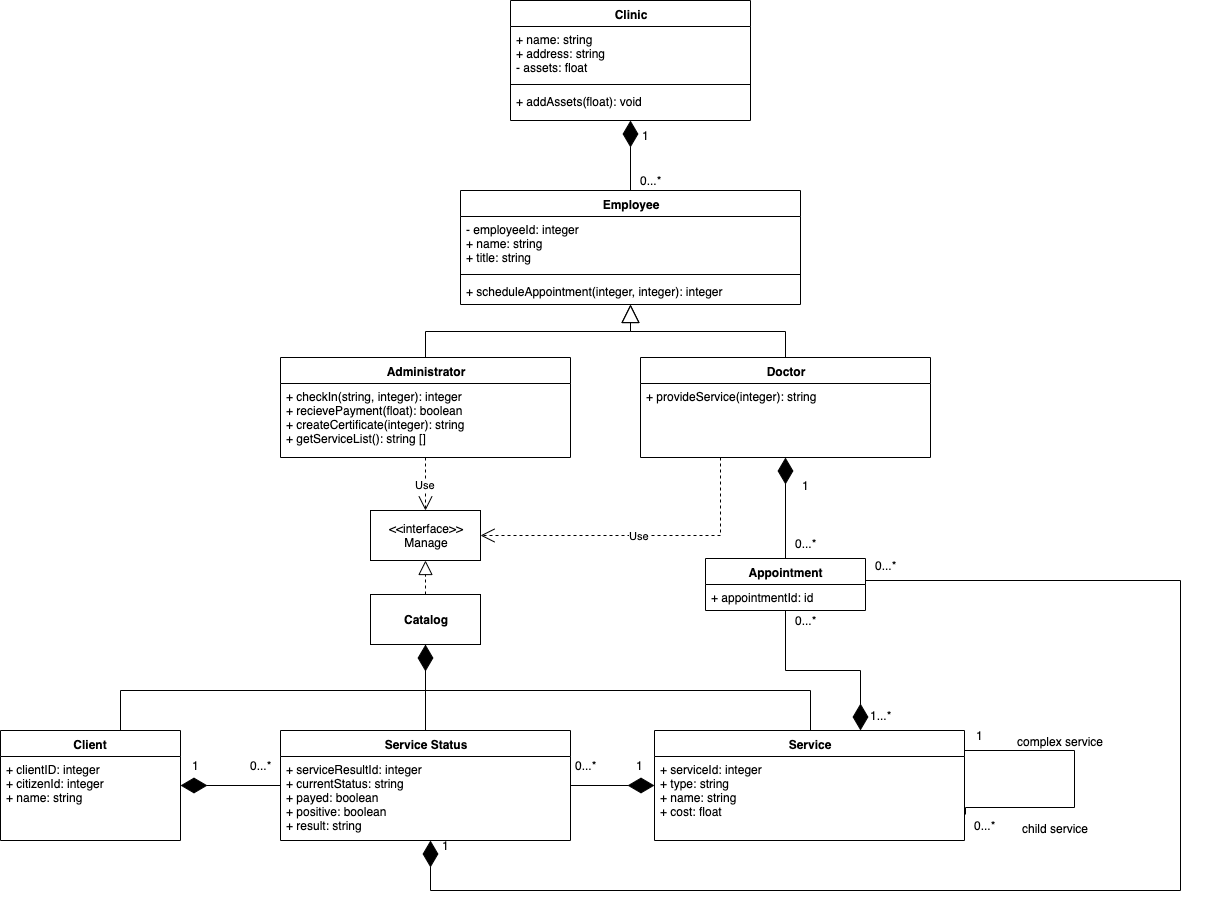

The diagram above was exported from draw.io. Its source (the exported page's mxGraphModel, read from the mxfile embedded in the PNG):
<mxGraphModel dx="1759" dy="683" grid="1" gridSize="10" guides="1" tooltips="1" connect="1" arrows="1" fold="1" page="1" pageScale="1" pageWidth="827" pageHeight="1169" background="#FFFFFF" math="0" shadow="0">
  <root>
    <mxCell id="0" />
    <mxCell id="1" parent="0" />
    <mxCell id="6J30JdzUdad_PdbOPmNn-37" value="Administrator" style="swimlane;fontStyle=1;align=center;verticalAlign=top;childLayout=stackLayout;horizontal=1;startSize=26;horizontalStack=0;resizeParent=1;resizeParentMax=0;resizeLast=0;collapsible=1;marginBottom=0;whiteSpace=wrap;html=1;" parent="1" vertex="1">
      <mxGeometry x="40" y="357" width="290" height="100" as="geometry" />
    </mxCell>
    <mxCell id="6J30JdzUdad_PdbOPmNn-40" value="+ checkIn(string, integer): integer&lt;br&gt;+ recievePayment(float): boolean&lt;br&gt;+ createCertificate(integer): string&lt;br&gt;+ getServiceList(): string []" style="text;strokeColor=none;fillColor=none;align=left;verticalAlign=top;spacingLeft=4;spacingRight=4;overflow=hidden;rotatable=0;points=[[0,0.5],[1,0.5]];portConstraint=eastwest;whiteSpace=wrap;html=1;" parent="6J30JdzUdad_PdbOPmNn-37" vertex="1">
      <mxGeometry y="26" width="290" height="74" as="geometry" />
    </mxCell>
    <mxCell id="6J30JdzUdad_PdbOPmNn-41" value="Doctor" style="swimlane;fontStyle=1;align=center;verticalAlign=top;childLayout=stackLayout;horizontal=1;startSize=26;horizontalStack=0;resizeParent=1;resizeParentMax=0;resizeLast=0;collapsible=1;marginBottom=0;whiteSpace=wrap;html=1;" parent="1" vertex="1">
      <mxGeometry x="400" y="357" width="290" height="100" as="geometry" />
    </mxCell>
    <mxCell id="6J30JdzUdad_PdbOPmNn-44" value="+ provideService(integer): string&lt;span&gt;&lt;span style=&quot;font-weight: bold&quot;&gt;&lt;br&gt;&lt;/span&gt;&lt;/span&gt;" style="text;strokeColor=none;fillColor=none;align=left;verticalAlign=top;spacingLeft=4;spacingRight=4;overflow=hidden;rotatable=0;points=[[0,0.5],[1,0.5]];portConstraint=eastwest;whiteSpace=wrap;html=1;" parent="6J30JdzUdad_PdbOPmNn-41" vertex="1">
      <mxGeometry y="26" width="290" height="74" as="geometry" />
    </mxCell>
    <mxCell id="6J30JdzUdad_PdbOPmNn-45" value="Employee" style="swimlane;fontStyle=1;align=center;verticalAlign=top;childLayout=stackLayout;horizontal=1;startSize=26;horizontalStack=0;resizeParent=1;resizeParentMax=0;resizeLast=0;collapsible=1;marginBottom=0;whiteSpace=wrap;html=1;" parent="1" vertex="1">
      <mxGeometry x="220" y="190" width="340" height="114" as="geometry" />
    </mxCell>
    <mxCell id="6J30JdzUdad_PdbOPmNn-46" value="- employeeId: integer&lt;br style=&quot;border-color: var(--border-color);&quot;&gt;+ name: string&lt;br&gt;+ title: string" style="text;strokeColor=none;fillColor=none;align=left;verticalAlign=top;spacingLeft=4;spacingRight=4;overflow=hidden;rotatable=0;points=[[0,0.5],[1,0.5]];portConstraint=eastwest;whiteSpace=wrap;html=1;" parent="6J30JdzUdad_PdbOPmNn-45" vertex="1">
      <mxGeometry y="26" width="340" height="54" as="geometry" />
    </mxCell>
    <mxCell id="6J30JdzUdad_PdbOPmNn-47" value="" style="line;strokeWidth=1;fillColor=none;align=left;verticalAlign=middle;spacingTop=-1;spacingLeft=3;spacingRight=3;rotatable=0;labelPosition=right;points=[];portConstraint=eastwest;strokeColor=inherit;" parent="6J30JdzUdad_PdbOPmNn-45" vertex="1">
      <mxGeometry y="80" width="340" height="8" as="geometry" />
    </mxCell>
    <mxCell id="6J30JdzUdad_PdbOPmNn-48" value="+ scheduleAppointment(integer, integer): integer" style="text;strokeColor=none;fillColor=none;align=left;verticalAlign=top;spacingLeft=4;spacingRight=4;overflow=hidden;rotatable=0;points=[[0,0.5],[1,0.5]];portConstraint=eastwest;whiteSpace=wrap;html=1;" parent="6J30JdzUdad_PdbOPmNn-45" vertex="1">
      <mxGeometry y="88" width="340" height="26" as="geometry" />
    </mxCell>
    <mxCell id="6J30JdzUdad_PdbOPmNn-58" value="Client" style="swimlane;fontStyle=1;align=center;verticalAlign=top;childLayout=stackLayout;horizontal=1;startSize=26;horizontalStack=0;resizeParent=1;resizeParentMax=0;resizeLast=0;collapsible=1;marginBottom=0;whiteSpace=wrap;html=1;" parent="1" vertex="1">
      <mxGeometry x="-240" y="730" width="180" height="110" as="geometry" />
    </mxCell>
    <mxCell id="6J30JdzUdad_PdbOPmNn-59" value="+ clientID: integer&lt;br&gt;+ citizenId: integer&lt;br&gt;+ name: string" style="text;strokeColor=none;fillColor=none;align=left;verticalAlign=top;spacingLeft=4;spacingRight=4;overflow=hidden;rotatable=0;points=[[0,0.5],[1,0.5]];portConstraint=eastwest;whiteSpace=wrap;html=1;" parent="6J30JdzUdad_PdbOPmNn-58" vertex="1">
      <mxGeometry y="26" width="180" height="84" as="geometry" />
    </mxCell>
    <mxCell id="6J30JdzUdad_PdbOPmNn-73" value="" style="endArrow=diamondThin;endFill=1;endSize=24;html=1;rounded=0;edgeStyle=orthogonalEdgeStyle;" parent="1" source="6J30JdzUdad_PdbOPmNn-58" target="6J30JdzUdad_PdbOPmNn-133" edge="1">
      <mxGeometry width="160" relative="1" as="geometry">
        <mxPoint x="-100" y="720" as="sourcePoint" />
        <mxPoint x="60" y="712" as="targetPoint" />
        <Array as="points">
          <mxPoint x="-120" y="690" />
          <mxPoint x="185" y="690" />
        </Array>
      </mxGeometry>
    </mxCell>
    <mxCell id="6J30JdzUdad_PdbOPmNn-74" value="Service Status" style="swimlane;fontStyle=1;align=center;verticalAlign=top;childLayout=stackLayout;horizontal=1;startSize=26;horizontalStack=0;resizeParent=1;resizeParentMax=0;resizeLast=0;collapsible=1;marginBottom=0;whiteSpace=wrap;html=1;" parent="1" vertex="1">
      <mxGeometry x="40" y="730" width="290" height="110" as="geometry" />
    </mxCell>
    <mxCell id="6J30JdzUdad_PdbOPmNn-75" value="+ serviceResultId: integer&lt;br&gt;+ currentStatus: string&lt;br&gt;+ payed: boolean&lt;br&gt;+ positive: boolean&lt;br&gt;+ result: string" style="text;strokeColor=none;fillColor=none;align=left;verticalAlign=top;spacingLeft=4;spacingRight=4;overflow=hidden;rotatable=0;points=[[0,0.5],[1,0.5]];portConstraint=eastwest;whiteSpace=wrap;html=1;" parent="6J30JdzUdad_PdbOPmNn-74" vertex="1">
      <mxGeometry y="26" width="290" height="84" as="geometry" />
    </mxCell>
    <mxCell id="6J30JdzUdad_PdbOPmNn-90" value="" style="endArrow=block;endSize=16;endFill=0;html=1;rounded=0;edgeStyle=orthogonalEdgeStyle;" parent="1" source="6J30JdzUdad_PdbOPmNn-37" target="6J30JdzUdad_PdbOPmNn-45" edge="1">
      <mxGeometry width="160" relative="1" as="geometry">
        <mxPoint x="200" y="360" as="sourcePoint" />
        <mxPoint x="360" y="360" as="targetPoint" />
        <mxPoint as="offset" />
      </mxGeometry>
    </mxCell>
    <mxCell id="6J30JdzUdad_PdbOPmNn-91" value="" style="endArrow=block;endSize=16;endFill=0;html=1;rounded=0;edgeStyle=orthogonalEdgeStyle;" parent="1" source="6J30JdzUdad_PdbOPmNn-41" target="6J30JdzUdad_PdbOPmNn-45" edge="1">
      <mxGeometry width="160" relative="1" as="geometry">
        <mxPoint x="195" y="400" as="sourcePoint" />
        <mxPoint x="410" y="330" as="targetPoint" />
        <mxPoint as="offset" />
      </mxGeometry>
    </mxCell>
    <mxCell id="6J30JdzUdad_PdbOPmNn-92" value="" style="endArrow=diamondThin;endFill=1;endSize=24;html=1;rounded=0;edgeStyle=orthogonalEdgeStyle;" parent="1" source="6J30JdzUdad_PdbOPmNn-45" target="6J30JdzUdad_PdbOPmNn-33" edge="1">
      <mxGeometry width="160" relative="1" as="geometry">
        <mxPoint x="370" y="200" as="sourcePoint" />
        <mxPoint x="390" y="170" as="targetPoint" />
      </mxGeometry>
    </mxCell>
    <mxCell id="6J30JdzUdad_PdbOPmNn-33" value="Clinic" style="swimlane;fontStyle=1;align=center;verticalAlign=top;childLayout=stackLayout;horizontal=1;startSize=26;horizontalStack=0;resizeParent=1;resizeParentMax=0;resizeLast=0;collapsible=1;marginBottom=0;whiteSpace=wrap;html=1;" parent="1" vertex="1">
      <mxGeometry x="270" width="240" height="120" as="geometry" />
    </mxCell>
    <mxCell id="6J30JdzUdad_PdbOPmNn-34" value="+ name: string&lt;br&gt;+ address: string&lt;br&gt;- assets: float" style="text;strokeColor=none;fillColor=none;align=left;verticalAlign=top;spacingLeft=4;spacingRight=4;overflow=hidden;rotatable=0;points=[[0,0.5],[1,0.5]];portConstraint=eastwest;whiteSpace=wrap;html=1;" parent="6J30JdzUdad_PdbOPmNn-33" vertex="1">
      <mxGeometry y="26" width="240" height="54" as="geometry" />
    </mxCell>
    <mxCell id="6J30JdzUdad_PdbOPmNn-180" value="" style="line;strokeWidth=1;fillColor=none;align=left;verticalAlign=middle;spacingTop=-1;spacingLeft=3;spacingRight=3;rotatable=0;labelPosition=right;points=[];portConstraint=eastwest;strokeColor=inherit;" parent="6J30JdzUdad_PdbOPmNn-33" vertex="1">
      <mxGeometry y="80" width="240" height="8" as="geometry" />
    </mxCell>
    <mxCell id="6J30JdzUdad_PdbOPmNn-179" value="+ addAssets(float): void" style="text;strokeColor=none;fillColor=none;align=left;verticalAlign=top;spacingLeft=4;spacingRight=4;overflow=hidden;rotatable=0;points=[[0,0.5],[1,0.5]];portConstraint=eastwest;whiteSpace=wrap;html=1;" parent="6J30JdzUdad_PdbOPmNn-33" vertex="1">
      <mxGeometry y="88" width="240" height="32" as="geometry" />
    </mxCell>
    <mxCell id="6J30JdzUdad_PdbOPmNn-93" value="" style="endArrow=none;endFill=0;endSize=24;html=1;rounded=0;edgeStyle=orthogonalEdgeStyle;" parent="1" source="6J30JdzUdad_PdbOPmNn-74" target="6J30JdzUdad_PdbOPmNn-133" edge="1">
      <mxGeometry width="160" relative="1" as="geometry">
        <mxPoint x="-11" y="830" as="sourcePoint" />
        <mxPoint x="60" y="712" as="targetPoint" />
        <Array as="points">
          <mxPoint x="245" y="790" />
          <mxPoint x="185" y="790" />
        </Array>
      </mxGeometry>
    </mxCell>
    <mxCell id="6J30JdzUdad_PdbOPmNn-94" value="&amp;lt;&amp;lt;interface&amp;gt;&amp;gt;&lt;br&gt;Manage" style="html=1;whiteSpace=wrap;" parent="1" vertex="1">
      <mxGeometry x="130" y="510" width="110" height="50" as="geometry" />
    </mxCell>
    <mxCell id="6J30JdzUdad_PdbOPmNn-95" value="Use" style="endArrow=open;endSize=12;dashed=1;html=1;rounded=0;edgeStyle=orthogonalEdgeStyle;fontStyle=0" parent="1" source="6J30JdzUdad_PdbOPmNn-37" target="6J30JdzUdad_PdbOPmNn-94" edge="1">
      <mxGeometry width="160" relative="1" as="geometry">
        <mxPoint x="60" y="670" as="sourcePoint" />
        <mxPoint x="220" y="670" as="targetPoint" />
      </mxGeometry>
    </mxCell>
    <mxCell id="6J30JdzUdad_PdbOPmNn-101" value="" style="endArrow=block;dashed=1;endFill=0;endSize=12;html=1;rounded=0;edgeStyle=orthogonalEdgeStyle;" parent="1" source="6J30JdzUdad_PdbOPmNn-133" target="6J30JdzUdad_PdbOPmNn-94" edge="1">
      <mxGeometry width="160" relative="1" as="geometry">
        <mxPoint x="60" y="660" as="sourcePoint" />
        <mxPoint x="220" y="700" as="targetPoint" />
      </mxGeometry>
    </mxCell>
    <mxCell id="6J30JdzUdad_PdbOPmNn-102" value="Service" style="swimlane;fontStyle=1;align=center;verticalAlign=top;childLayout=stackLayout;horizontal=1;startSize=26;horizontalStack=0;resizeParent=1;resizeParentMax=0;resizeLast=0;collapsible=1;marginBottom=0;whiteSpace=wrap;html=1;" parent="1" vertex="1">
      <mxGeometry x="414" y="730" width="310" height="110" as="geometry" />
    </mxCell>
    <mxCell id="6J30JdzUdad_PdbOPmNn-103" value="+ serviceId: integer&lt;br&gt;+ type: string&lt;br&gt;+ name: string&lt;br&gt;+ cost: float" style="text;strokeColor=none;fillColor=none;align=left;verticalAlign=top;spacingLeft=4;spacingRight=4;overflow=hidden;rotatable=0;points=[[0,0.5],[1,0.5]];portConstraint=eastwest;whiteSpace=wrap;html=1;" parent="6J30JdzUdad_PdbOPmNn-102" vertex="1">
      <mxGeometry y="26" width="310" height="84" as="geometry" />
    </mxCell>
    <mxCell id="6J30JdzUdad_PdbOPmNn-109" value="" style="endArrow=none;edgeStyle=orthogonalEdgeStyle;rounded=0;jumpSize=100;endSize=6;spacing=11;spacingLeft=100;jumpStyle=none;startSize=6;entryX=1.002;entryY=0.69;entryDx=0;entryDy=0;entryPerimeter=0;movable=1;resizable=1;rotatable=1;deletable=1;editable=1;locked=0;connectable=1;fontStyle=0;html=1;" parent="6J30JdzUdad_PdbOPmNn-102" source="6J30JdzUdad_PdbOPmNn-102" target="6J30JdzUdad_PdbOPmNn-103" edge="1">
      <mxGeometry relative="1" as="geometry">
        <mxPoint x="240" y="90" as="sourcePoint" />
        <mxPoint x="400" y="90" as="targetPoint" />
        <Array as="points">
          <mxPoint x="420" y="20" />
          <mxPoint x="420" y="77" />
        </Array>
      </mxGeometry>
    </mxCell>
    <mxCell id="6J30JdzUdad_PdbOPmNn-110" value="complex service" style="edgeLabel;resizable=0;html=1;align=left;verticalAlign=bottom;" parent="6J30JdzUdad_PdbOPmNn-109" connectable="0" vertex="1">
      <mxGeometry x="-1" relative="1" as="geometry">
        <mxPoint x="50" as="offset" />
      </mxGeometry>
    </mxCell>
    <mxCell id="6J30JdzUdad_PdbOPmNn-111" value="child service" style="edgeLabel;resizable=1;html=1;align=right;verticalAlign=bottom;movable=1;rotatable=1;deletable=1;editable=1;locked=0;connectable=1;" parent="6J30JdzUdad_PdbOPmNn-109" connectable="0" vertex="1">
      <mxGeometry x="1" relative="1" as="geometry">
        <mxPoint x="125" y="23" as="offset" />
      </mxGeometry>
    </mxCell>
    <mxCell id="6J30JdzUdad_PdbOPmNn-105" value="" style="endArrow=none;endFill=0;endSize=24;html=1;rounded=0;edgeStyle=orthogonalEdgeStyle;" parent="1" source="6J30JdzUdad_PdbOPmNn-102" target="6J30JdzUdad_PdbOPmNn-133" edge="1">
      <mxGeometry width="160" relative="1" as="geometry">
        <mxPoint x="255" y="830" as="sourcePoint" />
        <mxPoint x="60" y="712" as="targetPoint" />
        <Array as="points">
          <mxPoint x="570" y="690" />
          <mxPoint x="185" y="690" />
        </Array>
      </mxGeometry>
    </mxCell>
    <mxCell id="6J30JdzUdad_PdbOPmNn-130" value="" style="endArrow=none;html=1;edgeStyle=orthogonalEdgeStyle;rounded=0;startSize=24;startArrow=diamondThin;startFill=1;" parent="1" source="6J30JdzUdad_PdbOPmNn-58" target="6J30JdzUdad_PdbOPmNn-74" edge="1">
      <mxGeometry relative="1" as="geometry">
        <mxPoint x="70" y="800" as="sourcePoint" />
        <mxPoint x="230" y="800" as="targetPoint" />
      </mxGeometry>
    </mxCell>
    <mxCell id="6J30JdzUdad_PdbOPmNn-133" value="&lt;b&gt;Catalog&lt;/b&gt;" style="html=1;whiteSpace=wrap;" parent="1" vertex="1">
      <mxGeometry x="130" y="594" width="110" height="50" as="geometry" />
    </mxCell>
    <mxCell id="6J30JdzUdad_PdbOPmNn-134" value="" style="endArrow=diamondThin;html=1;edgeStyle=orthogonalEdgeStyle;rounded=0;endFill=1;endSize=24;" parent="1" source="6J30JdzUdad_PdbOPmNn-74" target="6J30JdzUdad_PdbOPmNn-102" edge="1">
      <mxGeometry relative="1" as="geometry">
        <mxPoint x="200" y="800" as="sourcePoint" />
        <mxPoint x="360" y="800" as="targetPoint" />
      </mxGeometry>
    </mxCell>
    <mxCell id="6J30JdzUdad_PdbOPmNn-148" value="Appointment" style="swimlane;fontStyle=1;align=center;verticalAlign=top;childLayout=stackLayout;horizontal=1;startSize=26;horizontalStack=0;resizeParent=1;resizeParentMax=0;resizeLast=0;collapsible=1;marginBottom=0;whiteSpace=wrap;html=1;" parent="1" vertex="1">
      <mxGeometry x="465" y="558" width="160" height="52" as="geometry" />
    </mxCell>
    <mxCell id="6J30JdzUdad_PdbOPmNn-149" value="+ appointmentId: id" style="text;strokeColor=none;fillColor=none;align=left;verticalAlign=top;spacingLeft=4;spacingRight=4;overflow=hidden;rotatable=0;points=[[0,0.5],[1,0.5]];portConstraint=eastwest;whiteSpace=wrap;html=1;" parent="6J30JdzUdad_PdbOPmNn-148" vertex="1">
      <mxGeometry y="26" width="160" height="26" as="geometry" />
    </mxCell>
    <mxCell id="6J30JdzUdad_PdbOPmNn-153" value="" style="endArrow=none;html=1;edgeStyle=orthogonalEdgeStyle;rounded=0;endFill=0;startArrow=diamondThin;startFill=1;strokeWidth=1;endSize=24;startSize=24;" parent="1" source="6J30JdzUdad_PdbOPmNn-41" target="6J30JdzUdad_PdbOPmNn-148" edge="1">
      <mxGeometry relative="1" as="geometry">
        <mxPoint x="310" y="710" as="sourcePoint" />
        <mxPoint x="470" y="710" as="targetPoint" />
      </mxGeometry>
    </mxCell>
    <mxCell id="6J30JdzUdad_PdbOPmNn-156" value="" style="endArrow=diamondThin;html=1;edgeStyle=orthogonalEdgeStyle;rounded=0;endFill=1;endSize=24;" parent="1" source="6J30JdzUdad_PdbOPmNn-148" target="6J30JdzUdad_PdbOPmNn-74" edge="1">
      <mxGeometry relative="1" as="geometry">
        <mxPoint x="545" y="516" as="sourcePoint" />
        <mxPoint x="710" y="644" as="targetPoint" />
        <Array as="points">
          <mxPoint x="940" y="580" />
          <mxPoint x="940" y="890" />
          <mxPoint x="190" y="890" />
        </Array>
      </mxGeometry>
    </mxCell>
    <mxCell id="6J30JdzUdad_PdbOPmNn-159" value="" style="endArrow=diamondThin;html=1;edgeStyle=orthogonalEdgeStyle;rounded=0;endFill=1;endSize=24;" parent="1" source="6J30JdzUdad_PdbOPmNn-148" target="6J30JdzUdad_PdbOPmNn-102" edge="1">
      <mxGeometry relative="1" as="geometry">
        <mxPoint x="630" y="687" as="sourcePoint" />
        <mxPoint x="-145" y="865" as="targetPoint" />
        <Array as="points">
          <mxPoint x="545" y="670" />
          <mxPoint x="620" y="670" />
        </Array>
      </mxGeometry>
    </mxCell>
    <mxCell id="6J30JdzUdad_PdbOPmNn-162" value="1" style="text;html=1;align=center;verticalAlign=middle;resizable=0;points=[];autosize=1;strokeColor=none;fillColor=none;" parent="1" vertex="1">
      <mxGeometry x="390" y="120" width="30" height="30" as="geometry" />
    </mxCell>
    <mxCell id="6J30JdzUdad_PdbOPmNn-163" value="0...*" style="text;html=1;align=center;verticalAlign=middle;resizable=0;points=[];autosize=1;strokeColor=none;fillColor=none;" parent="1" vertex="1">
      <mxGeometry x="390" y="170" width="40" height="20" as="geometry" />
    </mxCell>
    <mxCell id="6J30JdzUdad_PdbOPmNn-165" value="1" style="text;html=1;align=center;verticalAlign=middle;resizable=0;points=[];autosize=1;strokeColor=none;fillColor=none;" parent="1" vertex="1">
      <mxGeometry x="550" y="470" width="30" height="30" as="geometry" />
    </mxCell>
    <mxCell id="6J30JdzUdad_PdbOPmNn-166" value="0...*" style="text;html=1;align=center;verticalAlign=middle;resizable=0;points=[];autosize=1;strokeColor=none;fillColor=none;" parent="1" vertex="1">
      <mxGeometry x="625" y="555" width="40" height="20" as="geometry" />
    </mxCell>
    <mxCell id="6J30JdzUdad_PdbOPmNn-168" value="1...*" style="text;html=1;align=center;verticalAlign=middle;resizable=0;points=[];autosize=1;strokeColor=none;fillColor=none;" parent="1" vertex="1">
      <mxGeometry x="620" y="700" width="40" height="30" as="geometry" />
    </mxCell>
    <mxCell id="6J30JdzUdad_PdbOPmNn-169" value="1" style="text;html=1;align=center;verticalAlign=middle;resizable=0;points=[];autosize=1;strokeColor=none;fillColor=none;" parent="1" vertex="1">
      <mxGeometry x="190" y="830" width="30" height="30" as="geometry" />
    </mxCell>
    <mxCell id="6J30JdzUdad_PdbOPmNn-170" value="0...*" style="text;html=1;align=center;verticalAlign=middle;resizable=0;points=[];autosize=1;strokeColor=none;fillColor=none;" parent="1" vertex="1">
      <mxGeometry x="724" y="810" width="40" height="30" as="geometry" />
    </mxCell>
    <mxCell id="6J30JdzUdad_PdbOPmNn-171" value="0...*" style="text;html=1;align=center;verticalAlign=middle;resizable=0;points=[];autosize=1;strokeColor=none;fillColor=none;" parent="1" vertex="1">
      <mxGeometry x="325" y="755" width="40" height="20" as="geometry" />
    </mxCell>
    <mxCell id="6J30JdzUdad_PdbOPmNn-172" value="1" style="text;html=1;align=center;verticalAlign=middle;resizable=0;points=[];autosize=1;strokeColor=none;fillColor=none;" parent="1" vertex="1">
      <mxGeometry x="384" y="750" width="30" height="30" as="geometry" />
    </mxCell>
    <mxCell id="6J30JdzUdad_PdbOPmNn-173" value="1" style="text;html=1;align=center;verticalAlign=middle;resizable=0;points=[];autosize=1;strokeColor=none;fillColor=none;" parent="1" vertex="1">
      <mxGeometry x="-60" y="750" width="30" height="30" as="geometry" />
    </mxCell>
    <mxCell id="6J30JdzUdad_PdbOPmNn-174" value="0...*" style="text;html=1;align=center;verticalAlign=middle;resizable=0;points=[];autosize=1;strokeColor=none;fillColor=none;" parent="1" vertex="1">
      <mxGeometry y="750" width="40" height="30" as="geometry" />
    </mxCell>
    <mxCell id="6J30JdzUdad_PdbOPmNn-175" value="1" style="text;html=1;align=center;verticalAlign=middle;resizable=0;points=[];autosize=1;strokeColor=none;fillColor=none;" parent="1" vertex="1">
      <mxGeometry x="724" y="720" width="30" height="30" as="geometry" />
    </mxCell>
    <mxCell id="6J30JdzUdad_PdbOPmNn-176" value="0...*" style="text;html=1;align=center;verticalAlign=middle;resizable=0;points=[];autosize=1;strokeColor=none;fillColor=none;" parent="1" vertex="1">
      <mxGeometry x="545" y="533" width="40" height="20" as="geometry" />
    </mxCell>
    <mxCell id="eYUB15SxeMRvu3h5V4-A-3" value="0...*" style="text;html=1;align=center;verticalAlign=middle;resizable=0;points=[];autosize=1;strokeColor=none;fillColor=none;" parent="1" vertex="1">
      <mxGeometry x="545" y="610" width="40" height="20" as="geometry" />
    </mxCell>
    <mxCell id="j6flUKY0ZHb6N_31khl8-3" value="Use" style="endArrow=open;endSize=12;dashed=1;html=1;rounded=0;edgeStyle=orthogonalEdgeStyle;fontStyle=0" parent="1" source="6J30JdzUdad_PdbOPmNn-41" target="6J30JdzUdad_PdbOPmNn-94" edge="1">
      <mxGeometry width="160" relative="1" as="geometry">
        <mxPoint x="195" y="460" as="sourcePoint" />
        <mxPoint x="195" y="520" as="targetPoint" />
        <Array as="points">
          <mxPoint x="480" y="535" />
        </Array>
      </mxGeometry>
    </mxCell>
  </root>
</mxGraphModel>